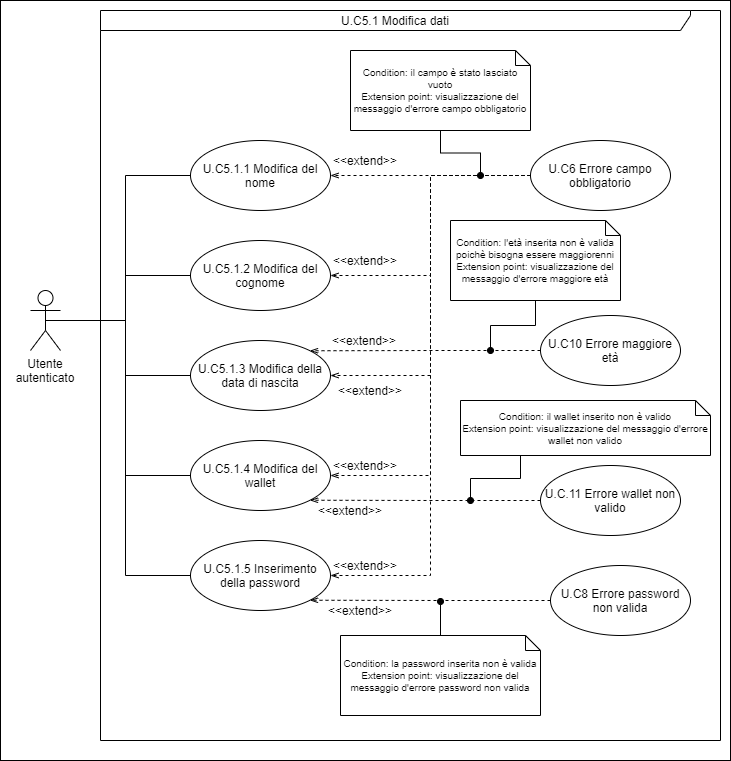

The diagram above was exported from draw.io. Its source (the exported page's mxGraphModel, read from the mxfile embedded in the PNG):
<mxGraphModel dx="1422" dy="772" grid="1" gridSize="10" guides="1" tooltips="1" connect="1" arrows="1" fold="1" page="1" pageScale="1" pageWidth="827" pageHeight="1169" math="0" shadow="0">
  <root>
    <mxCell id="mp2agmAgiUQeqTar1-XI-0" />
    <mxCell id="mp2agmAgiUQeqTar1-XI-1" parent="mp2agmAgiUQeqTar1-XI-0" />
    <mxCell id="QabMpG86u0AZDd4rfl-C-5" value="" style="html=1;" vertex="1" parent="mp2agmAgiUQeqTar1-XI-1">
      <mxGeometry x="50" y="10" width="730" height="760" as="geometry" />
    </mxCell>
    <mxCell id="dPBnxcJB2y0wXM_3q2hX-1" style="edgeStyle=orthogonalEdgeStyle;rounded=0;orthogonalLoop=1;jettySize=auto;html=1;exitX=0.5;exitY=0.5;exitDx=0;exitDy=0;exitPerimeter=0;entryX=0;entryY=0.5;entryDx=0;entryDy=0;endArrow=none;endFill=0;" edge="1" parent="mp2agmAgiUQeqTar1-XI-1" source="mp2agmAgiUQeqTar1-XI-2" target="XgS24XKsc0_ZGH8mXcoJ-2">
      <mxGeometry relative="1" as="geometry" />
    </mxCell>
    <mxCell id="dPBnxcJB2y0wXM_3q2hX-2" style="edgeStyle=orthogonalEdgeStyle;rounded=0;orthogonalLoop=1;jettySize=auto;html=1;exitX=0.5;exitY=0.5;exitDx=0;exitDy=0;exitPerimeter=0;endArrow=none;endFill=0;" edge="1" parent="mp2agmAgiUQeqTar1-XI-1" source="mp2agmAgiUQeqTar1-XI-2" target="XgS24XKsc0_ZGH8mXcoJ-1">
      <mxGeometry relative="1" as="geometry" />
    </mxCell>
    <mxCell id="dPBnxcJB2y0wXM_3q2hX-3" style="edgeStyle=orthogonalEdgeStyle;rounded=0;orthogonalLoop=1;jettySize=auto;html=1;exitX=0.5;exitY=0.5;exitDx=0;exitDy=0;exitPerimeter=0;entryX=0;entryY=0.5;entryDx=0;entryDy=0;endArrow=none;endFill=0;" edge="1" parent="mp2agmAgiUQeqTar1-XI-1" source="mp2agmAgiUQeqTar1-XI-2" target="XgS24XKsc0_ZGH8mXcoJ-0">
      <mxGeometry relative="1" as="geometry" />
    </mxCell>
    <mxCell id="dPBnxcJB2y0wXM_3q2hX-5" style="edgeStyle=orthogonalEdgeStyle;rounded=0;orthogonalLoop=1;jettySize=auto;html=1;exitX=0.5;exitY=0.5;exitDx=0;exitDy=0;exitPerimeter=0;entryX=0;entryY=0.5;entryDx=0;entryDy=0;endArrow=none;endFill=0;" edge="1" parent="mp2agmAgiUQeqTar1-XI-1" source="mp2agmAgiUQeqTar1-XI-2" target="XgS24XKsc0_ZGH8mXcoJ-3">
      <mxGeometry relative="1" as="geometry" />
    </mxCell>
    <mxCell id="dPBnxcJB2y0wXM_3q2hX-6" style="edgeStyle=orthogonalEdgeStyle;rounded=0;orthogonalLoop=1;jettySize=auto;html=1;exitX=0.5;exitY=0.5;exitDx=0;exitDy=0;exitPerimeter=0;entryX=0;entryY=0.5;entryDx=0;entryDy=0;endArrow=none;endFill=0;" edge="1" parent="mp2agmAgiUQeqTar1-XI-1" source="mp2agmAgiUQeqTar1-XI-2" target="XgS24XKsc0_ZGH8mXcoJ-4">
      <mxGeometry relative="1" as="geometry" />
    </mxCell>
    <mxCell id="mp2agmAgiUQeqTar1-XI-2" value="Utente autenticato" style="shape=umlActor;verticalLabelPosition=bottom;verticalAlign=top;html=1;whiteSpace=wrap;" vertex="1" parent="mp2agmAgiUQeqTar1-XI-1">
      <mxGeometry x="80" y="300" width="30" height="60" as="geometry" />
    </mxCell>
    <mxCell id="XgS24XKsc0_ZGH8mXcoJ-0" value="U.C5.1.3 Modifica della data di nascita" style="ellipse;whiteSpace=wrap;html=1;" vertex="1" parent="mp2agmAgiUQeqTar1-XI-1">
      <mxGeometry x="240" y="350" width="140" height="70" as="geometry" />
    </mxCell>
    <mxCell id="XgS24XKsc0_ZGH8mXcoJ-1" value="U.C5.1.2 Modifica del cognome" style="ellipse;whiteSpace=wrap;html=1;" vertex="1" parent="mp2agmAgiUQeqTar1-XI-1">
      <mxGeometry x="240" y="250" width="140" height="70" as="geometry" />
    </mxCell>
    <mxCell id="XgS24XKsc0_ZGH8mXcoJ-2" value="U.C5.1.1 Modifica del nome" style="ellipse;whiteSpace=wrap;html=1;" vertex="1" parent="mp2agmAgiUQeqTar1-XI-1">
      <mxGeometry x="240" y="150" width="140" height="70" as="geometry" />
    </mxCell>
    <mxCell id="XgS24XKsc0_ZGH8mXcoJ-3" value="U.C5.1.4 Modifica del wallet" style="ellipse;whiteSpace=wrap;html=1;" vertex="1" parent="mp2agmAgiUQeqTar1-XI-1">
      <mxGeometry x="240" y="450" width="140" height="70" as="geometry" />
    </mxCell>
    <mxCell id="XgS24XKsc0_ZGH8mXcoJ-4" value="U.C5.1.5 Inserimento della password" style="ellipse;whiteSpace=wrap;html=1;" vertex="1" parent="mp2agmAgiUQeqTar1-XI-1">
      <mxGeometry x="240" y="550" width="140" height="70" as="geometry" />
    </mxCell>
    <mxCell id="dPBnxcJB2y0wXM_3q2hX-7" style="edgeStyle=orthogonalEdgeStyle;rounded=0;orthogonalLoop=1;jettySize=auto;html=1;exitX=0;exitY=0.5;exitDx=0;exitDy=0;entryX=1;entryY=0.5;entryDx=0;entryDy=0;endArrow=openThin;endFill=0;dashed=1;" edge="1" parent="mp2agmAgiUQeqTar1-XI-1" source="6Flj8ISqXiYY8rjC2wVZ-0" target="XgS24XKsc0_ZGH8mXcoJ-2">
      <mxGeometry relative="1" as="geometry" />
    </mxCell>
    <mxCell id="dPBnxcJB2y0wXM_3q2hX-8" style="edgeStyle=orthogonalEdgeStyle;rounded=0;orthogonalLoop=1;jettySize=auto;html=1;exitX=0;exitY=0.5;exitDx=0;exitDy=0;entryX=1;entryY=0.5;entryDx=0;entryDy=0;dashed=1;endArrow=openThin;endFill=0;" edge="1" parent="mp2agmAgiUQeqTar1-XI-1" source="6Flj8ISqXiYY8rjC2wVZ-0" target="XgS24XKsc0_ZGH8mXcoJ-1">
      <mxGeometry relative="1" as="geometry" />
    </mxCell>
    <mxCell id="dPBnxcJB2y0wXM_3q2hX-9" style="edgeStyle=orthogonalEdgeStyle;rounded=0;orthogonalLoop=1;jettySize=auto;html=1;exitX=0;exitY=0.5;exitDx=0;exitDy=0;entryX=1;entryY=0.5;entryDx=0;entryDy=0;dashed=1;endArrow=openThin;endFill=0;" edge="1" parent="mp2agmAgiUQeqTar1-XI-1" source="6Flj8ISqXiYY8rjC2wVZ-0" target="XgS24XKsc0_ZGH8mXcoJ-0">
      <mxGeometry relative="1" as="geometry" />
    </mxCell>
    <mxCell id="dPBnxcJB2y0wXM_3q2hX-10" style="edgeStyle=orthogonalEdgeStyle;rounded=0;orthogonalLoop=1;jettySize=auto;html=1;exitX=0;exitY=0.5;exitDx=0;exitDy=0;entryX=1;entryY=0.5;entryDx=0;entryDy=0;dashed=1;endArrow=openThin;endFill=0;" edge="1" parent="mp2agmAgiUQeqTar1-XI-1" source="6Flj8ISqXiYY8rjC2wVZ-0" target="XgS24XKsc0_ZGH8mXcoJ-3">
      <mxGeometry relative="1" as="geometry" />
    </mxCell>
    <mxCell id="dPBnxcJB2y0wXM_3q2hX-11" style="edgeStyle=orthogonalEdgeStyle;rounded=0;orthogonalLoop=1;jettySize=auto;html=1;exitX=0;exitY=0.5;exitDx=0;exitDy=0;entryX=1;entryY=0.5;entryDx=0;entryDy=0;dashed=1;endArrow=openThin;endFill=0;" edge="1" parent="mp2agmAgiUQeqTar1-XI-1" source="6Flj8ISqXiYY8rjC2wVZ-0" target="XgS24XKsc0_ZGH8mXcoJ-4">
      <mxGeometry relative="1" as="geometry" />
    </mxCell>
    <mxCell id="6Flj8ISqXiYY8rjC2wVZ-0" value="U.C6 Errore campo obbligatorio" style="ellipse;whiteSpace=wrap;html=1;shadow=0;sketch=0;" vertex="1" parent="mp2agmAgiUQeqTar1-XI-1">
      <mxGeometry x="580" y="150" width="140" height="70" as="geometry" />
    </mxCell>
    <mxCell id="eqBfqXRCtvndiQ5X_GvP-4" style="edgeStyle=orthogonalEdgeStyle;rounded=0;orthogonalLoop=1;jettySize=auto;html=1;exitX=0;exitY=0.5;exitDx=0;exitDy=0;entryX=1;entryY=1;entryDx=0;entryDy=0;dashed=1;endArrow=openThin;endFill=0;" edge="1" parent="mp2agmAgiUQeqTar1-XI-1" source="gQsTY4RvBVpAlLNsoS1y-0" target="XgS24XKsc0_ZGH8mXcoJ-4">
      <mxGeometry relative="1" as="geometry" />
    </mxCell>
    <mxCell id="gQsTY4RvBVpAlLNsoS1y-0" value="U.C8 Errore password non valida" style="ellipse;whiteSpace=wrap;html=1;shadow=0;sketch=0;fontSize=12;" vertex="1" parent="mp2agmAgiUQeqTar1-XI-1">
      <mxGeometry x="600" y="575" width="140" height="70" as="geometry" />
    </mxCell>
    <mxCell id="eqBfqXRCtvndiQ5X_GvP-2" style="edgeStyle=orthogonalEdgeStyle;rounded=0;orthogonalLoop=1;jettySize=auto;html=1;exitX=0;exitY=0.5;exitDx=0;exitDy=0;entryX=1;entryY=0;entryDx=0;entryDy=0;endArrow=openThin;endFill=0;dashed=1;" edge="1" parent="mp2agmAgiUQeqTar1-XI-1" source="MXEK_WO2k9PhpKfvlcxN-0" target="XgS24XKsc0_ZGH8mXcoJ-0">
      <mxGeometry relative="1" as="geometry" />
    </mxCell>
    <mxCell id="MXEK_WO2k9PhpKfvlcxN-0" value="U.C10 Errore maggiore età" style="ellipse;whiteSpace=wrap;html=1;shadow=0;sketch=0;fontSize=12;" vertex="1" parent="mp2agmAgiUQeqTar1-XI-1">
      <mxGeometry x="590" y="325" width="140" height="70" as="geometry" />
    </mxCell>
    <mxCell id="eqBfqXRCtvndiQ5X_GvP-3" style="edgeStyle=orthogonalEdgeStyle;rounded=0;orthogonalLoop=1;jettySize=auto;html=1;exitX=0;exitY=0.5;exitDx=0;exitDy=0;entryX=1;entryY=1;entryDx=0;entryDy=0;dashed=1;endArrow=openThin;endFill=0;" edge="1" parent="mp2agmAgiUQeqTar1-XI-1" source="dPBnxcJB2y0wXM_3q2hX-0" target="XgS24XKsc0_ZGH8mXcoJ-3">
      <mxGeometry relative="1" as="geometry" />
    </mxCell>
    <mxCell id="dPBnxcJB2y0wXM_3q2hX-0" value="U.C.11 Errore wallet non valido" style="ellipse;whiteSpace=wrap;html=1;shadow=0;sketch=0;fontSize=12;" vertex="1" parent="mp2agmAgiUQeqTar1-XI-1">
      <mxGeometry x="590" y="475" width="140" height="70" as="geometry" />
    </mxCell>
    <mxCell id="eqBfqXRCtvndiQ5X_GvP-1" style="edgeStyle=orthogonalEdgeStyle;rounded=0;orthogonalLoop=1;jettySize=auto;html=1;exitX=0.5;exitY=1;exitDx=0;exitDy=0;exitPerimeter=0;endArrow=oval;endFill=1;" edge="1" parent="mp2agmAgiUQeqTar1-XI-1" source="eqBfqXRCtvndiQ5X_GvP-0">
      <mxGeometry relative="1" as="geometry">
        <mxPoint x="530" y="185" as="targetPoint" />
      </mxGeometry>
    </mxCell>
    <mxCell id="eqBfqXRCtvndiQ5X_GvP-0" value="Condition: il campo è stato lasciato vuoto&lt;br style=&quot;font-size: 10px;&quot;&gt;Extension point: visualizzazione del messaggio d'errore campo obbligatorio" style="shape=note;size=15;whiteSpace=wrap;html=1;shadow=0;sketch=0;fontSize=10;" vertex="1" parent="mp2agmAgiUQeqTar1-XI-1">
      <mxGeometry x="400" y="60" width="180" height="80" as="geometry" />
    </mxCell>
    <mxCell id="QabMpG86u0AZDd4rfl-C-1" style="edgeStyle=orthogonalEdgeStyle;rounded=0;orthogonalLoop=1;jettySize=auto;html=1;exitX=0.5;exitY=0;exitDx=0;exitDy=0;exitPerimeter=0;endArrow=oval;endFill=1;" edge="1" parent="mp2agmAgiUQeqTar1-XI-1" source="A0girzUKhBJzH0kJqdoy-0">
      <mxGeometry relative="1" as="geometry">
        <mxPoint x="490" y="611" as="targetPoint" />
      </mxGeometry>
    </mxCell>
    <mxCell id="A0girzUKhBJzH0kJqdoy-0" value="Condition: la password inserita non è valida&lt;br style=&quot;font-size: 10px&quot;&gt;Extension point: visualizzazione del messaggio d'errore password non valida" style="shape=note;size=15;whiteSpace=wrap;html=1;shadow=0;sketch=0;fontSize=10;" vertex="1" parent="mp2agmAgiUQeqTar1-XI-1">
      <mxGeometry x="390" y="645" width="200" height="80" as="geometry" />
    </mxCell>
    <mxCell id="QabMpG86u0AZDd4rfl-C-3" style="edgeStyle=orthogonalEdgeStyle;rounded=0;orthogonalLoop=1;jettySize=auto;html=1;exitX=0.5;exitY=1;exitDx=0;exitDy=0;exitPerimeter=0;endArrow=oval;endFill=1;" edge="1" parent="mp2agmAgiUQeqTar1-XI-1" source="t08F7yGcT0g_CNpypI2N-0">
      <mxGeometry relative="1" as="geometry">
        <mxPoint x="520" y="510" as="targetPoint" />
        <Array as="points">
          <mxPoint x="570" y="465" />
          <mxPoint x="570" y="488" />
          <mxPoint x="520" y="488" />
        </Array>
      </mxGeometry>
    </mxCell>
    <mxCell id="t08F7yGcT0g_CNpypI2N-0" value="Condition: il wallet inserito non è valido&lt;br style=&quot;font-size: 10px&quot;&gt;Extension point: visualizzazione del messaggio d'errore wallet non valido" style="shape=note;size=15;whiteSpace=wrap;html=1;shadow=0;sketch=0;fontSize=10;" vertex="1" parent="mp2agmAgiUQeqTar1-XI-1">
      <mxGeometry x="510" y="410" width="250" height="55" as="geometry" />
    </mxCell>
    <mxCell id="QabMpG86u0AZDd4rfl-C-2" style="edgeStyle=orthogonalEdgeStyle;rounded=0;orthogonalLoop=1;jettySize=auto;html=1;exitX=0.5;exitY=1;exitDx=0;exitDy=0;exitPerimeter=0;endArrow=oval;endFill=1;" edge="1" parent="mp2agmAgiUQeqTar1-XI-1" source="QabMpG86u0AZDd4rfl-C-0">
      <mxGeometry relative="1" as="geometry">
        <mxPoint x="540" y="360" as="targetPoint" />
      </mxGeometry>
    </mxCell>
    <mxCell id="QabMpG86u0AZDd4rfl-C-0" value="Condition: l'età inserita non è valida poichè bisogna essere maggiorenni&lt;br style=&quot;font-size: 10px&quot;&gt;Extension point: visualizzazione del messaggio d'errore&amp;nbsp;maggiore età" style="shape=note;size=15;whiteSpace=wrap;html=1;shadow=0;sketch=0;fontSize=10;" vertex="1" parent="mp2agmAgiUQeqTar1-XI-1">
      <mxGeometry x="500" y="230" width="170" height="80" as="geometry" />
    </mxCell>
    <mxCell id="QabMpG86u0AZDd4rfl-C-4" value="U.C5.1 Modifica dati" style="shape=umlFrame;whiteSpace=wrap;html=1;width=590;height=20;" vertex="1" parent="mp2agmAgiUQeqTar1-XI-1">
      <mxGeometry x="150" y="20" width="620" height="730" as="geometry" />
    </mxCell>
    <mxCell id="DvuU8RvaqQYKHc71Q0Z_-0" value="&amp;lt;&amp;lt;extend&amp;gt;&amp;gt;" style="text;html=1;strokeColor=none;fillColor=none;align=center;verticalAlign=middle;whiteSpace=wrap;rounded=0;" vertex="1" parent="mp2agmAgiUQeqTar1-XI-1">
      <mxGeometry x="395" y="565" width="40" height="20" as="geometry" />
    </mxCell>
    <mxCell id="DvuU8RvaqQYKHc71Q0Z_-1" value="&amp;lt;&amp;lt;extend&amp;gt;&amp;gt;" style="text;html=1;strokeColor=none;fillColor=none;align=center;verticalAlign=middle;whiteSpace=wrap;rounded=0;" vertex="1" parent="mp2agmAgiUQeqTar1-XI-1">
      <mxGeometry x="390" y="610" width="40" height="20" as="geometry" />
    </mxCell>
    <mxCell id="DvuU8RvaqQYKHc71Q0Z_-2" value="&amp;lt;&amp;lt;extend&amp;gt;&amp;gt;" style="text;html=1;strokeColor=none;fillColor=none;align=center;verticalAlign=middle;whiteSpace=wrap;rounded=0;" vertex="1" parent="mp2agmAgiUQeqTar1-XI-1">
      <mxGeometry x="380" y="510" width="40" height="20" as="geometry" />
    </mxCell>
    <mxCell id="DvuU8RvaqQYKHc71Q0Z_-3" value="&amp;lt;&amp;lt;extend&amp;gt;&amp;gt;" style="text;html=1;strokeColor=none;fillColor=none;align=center;verticalAlign=middle;whiteSpace=wrap;rounded=0;" vertex="1" parent="mp2agmAgiUQeqTar1-XI-1">
      <mxGeometry x="395" y="465" width="40" height="20" as="geometry" />
    </mxCell>
    <mxCell id="DvuU8RvaqQYKHc71Q0Z_-4" value="&amp;lt;&amp;lt;extend&amp;gt;&amp;gt;" style="text;html=1;strokeColor=none;fillColor=none;align=center;verticalAlign=middle;whiteSpace=wrap;rounded=0;" vertex="1" parent="mp2agmAgiUQeqTar1-XI-1">
      <mxGeometry x="400" y="390" width="40" height="20" as="geometry" />
    </mxCell>
    <mxCell id="DvuU8RvaqQYKHc71Q0Z_-5" value="&amp;lt;&amp;lt;extend&amp;gt;&amp;gt;" style="text;html=1;strokeColor=none;fillColor=none;align=center;verticalAlign=middle;whiteSpace=wrap;rounded=0;" vertex="1" parent="mp2agmAgiUQeqTar1-XI-1">
      <mxGeometry x="394" y="340" width="40" height="20" as="geometry" />
    </mxCell>
    <mxCell id="DvuU8RvaqQYKHc71Q0Z_-6" value="&amp;lt;&amp;lt;extend&amp;gt;&amp;gt;" style="text;html=1;strokeColor=none;fillColor=none;align=center;verticalAlign=middle;whiteSpace=wrap;rounded=0;" vertex="1" parent="mp2agmAgiUQeqTar1-XI-1">
      <mxGeometry x="395" y="260" width="40" height="20" as="geometry" />
    </mxCell>
    <mxCell id="DvuU8RvaqQYKHc71Q0Z_-7" value="&amp;lt;&amp;lt;extend&amp;gt;&amp;gt;" style="text;html=1;strokeColor=none;fillColor=none;align=center;verticalAlign=middle;whiteSpace=wrap;rounded=0;" vertex="1" parent="mp2agmAgiUQeqTar1-XI-1">
      <mxGeometry x="395" y="160" width="40" height="20" as="geometry" />
    </mxCell>
  </root>
</mxGraphModel>